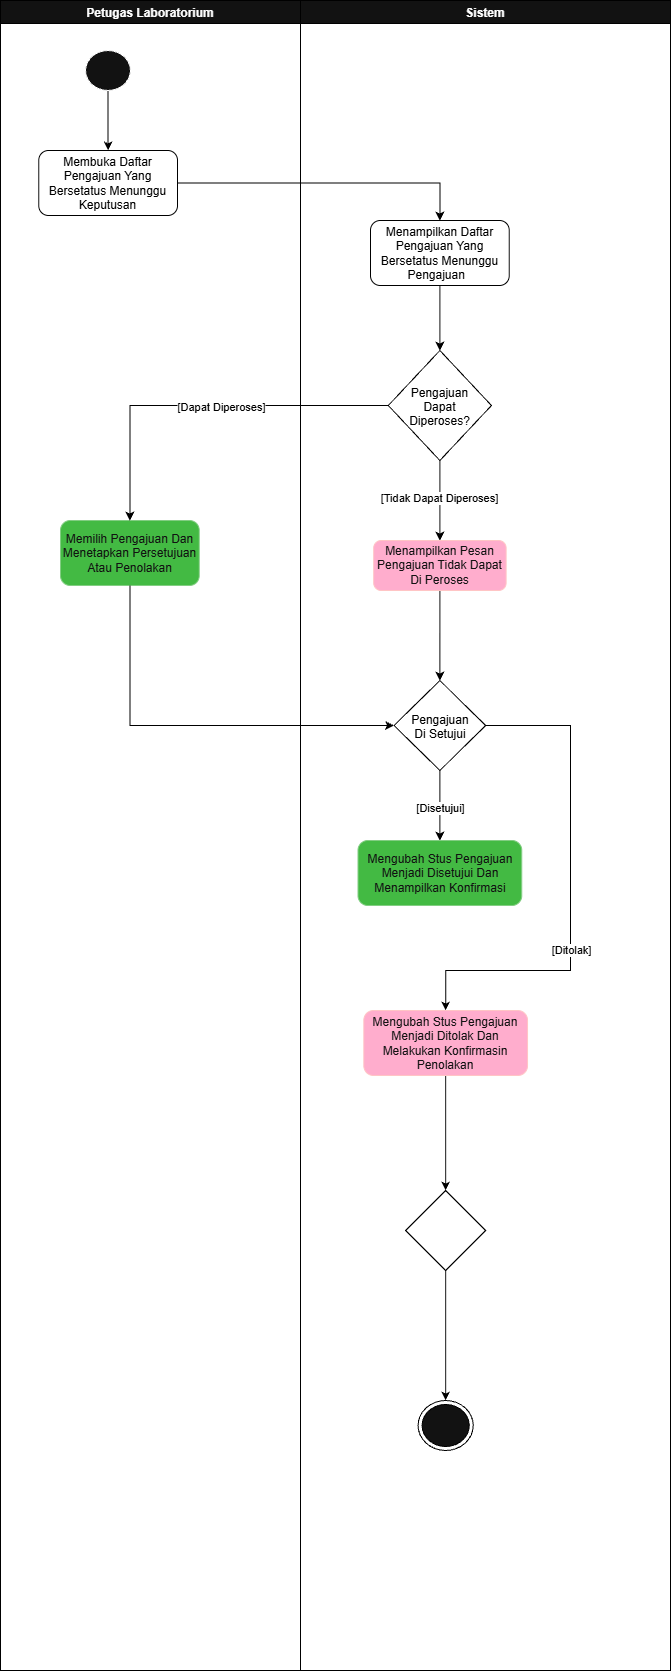

The diagram above was exported from draw.io. Its source (the exported page's mxGraphModel, read from the mxfile embedded in the PNG):
<mxGraphModel dx="3431" dy="1726" grid="0" gridSize="10" guides="1" tooltips="1" connect="1" arrows="1" fold="1" page="1" pageScale="1" pageWidth="827" pageHeight="1169" background="light-dark(#FFFFFF,#FFFFFF)" math="0" shadow="0">
  <root>
    <mxCell id="0" />
    <mxCell id="1" parent="0" />
    <mxCell id="IVhZsztbfOulk6YDjMuM-1" parent="1" style="swimlane;strokeColor=light-dark(#000000,#000000);" value="Petugas Laboratorium" vertex="1">
      <mxGeometry height="1670" width="300" x="303" y="61" as="geometry" />
    </mxCell>
    <mxCell id="IVhZsztbfOulk6YDjMuM-2" edge="1" parent="IVhZsztbfOulk6YDjMuM-1" source="IVhZsztbfOulk6YDjMuM-3" style="edgeStyle=orthogonalEdgeStyle;rounded=0;orthogonalLoop=1;jettySize=auto;html=1;exitX=0.5;exitY=1;exitDx=0;exitDy=0;entryX=0.5;entryY=0;entryDx=0;entryDy=0;defaultLabelBackgroundColor=page;fontColor=light-dark(#000000,#000000);strokeColor=light-dark(#000000,#000000);" target="IVhZsztbfOulk6YDjMuM-4">
      <mxGeometry relative="1" as="geometry" />
    </mxCell>
    <mxCell id="IVhZsztbfOulk6YDjMuM-3" parent="IVhZsztbfOulk6YDjMuM-1" style="ellipse;html=1;" value="" vertex="1">
      <mxGeometry height="40" width="45" x="85" y="50" as="geometry" />
    </mxCell>
    <mxCell id="IVhZsztbfOulk6YDjMuM-4" parent="IVhZsztbfOulk6YDjMuM-1" style="rounded=1;whiteSpace=wrap;html=1;roundedPerimeter=1;fontColor=light-dark(#000000,#000000);strokeColor=light-dark(#000000,#000000);fillColor=light-dark(#FFFFFF,#FFFFFF);" value="Membuka Daftar Pengajuan Yang Bersetatus Menunggu Keputusan" vertex="1">
      <mxGeometry height="65" width="138.75" x="38.25" y="150" as="geometry" />
    </mxCell>
    <mxCell id="IVhZsztbfOulk6YDjMuM-5" parent="IVhZsztbfOulk6YDjMuM-1" style="rounded=1;whiteSpace=wrap;html=1;roundedPerimeter=1;fillColor=#008a00;strokeColor=#005700;fontColor=#ffffff;" value="Memilih Pengajuan Dan Menetapkan Persetujuan Atau Penolakan" vertex="1">
      <mxGeometry height="65" width="138.75" x="60" y="520" as="geometry" />
    </mxCell>
    <mxCell id="IVhZsztbfOulk6YDjMuM-6" parent="1" style="swimlane;strokeColor=light-dark(#000000,#000000);" value="Sistem" vertex="1">
      <mxGeometry height="1670" width="370" x="603" y="61" as="geometry" />
    </mxCell>
    <mxCell id="IVhZsztbfOulk6YDjMuM-7" edge="1" parent="IVhZsztbfOulk6YDjMuM-6" source="IVhZsztbfOulk6YDjMuM-8" style="edgeStyle=orthogonalEdgeStyle;rounded=0;orthogonalLoop=1;jettySize=auto;html=1;exitX=0.5;exitY=1;exitDx=0;exitDy=0;entryX=0.5;entryY=0;entryDx=0;entryDy=0;defaultLabelBackgroundColor=page;fontColor=light-dark(#000000,#000000);strokeColor=light-dark(#000000,#000000);" target="IVhZsztbfOulk6YDjMuM-11">
      <mxGeometry relative="1" as="geometry" />
    </mxCell>
    <mxCell id="IVhZsztbfOulk6YDjMuM-8" parent="IVhZsztbfOulk6YDjMuM-6" style="rounded=1;whiteSpace=wrap;html=1;roundedPerimeter=1;fontColor=light-dark(#000000,#000000);fillColor=light-dark(#FFFFFF,#FFFFFF);strokeColor=light-dark(#000000,#000000);" value="Menampilkan Daftar Pengajuan Yang Bersetatus Menunggu Pengajuan&amp;nbsp;&amp;nbsp;" vertex="1">
      <mxGeometry height="65" width="138.75" x="70" y="220" as="geometry" />
    </mxCell>
    <mxCell id="IVhZsztbfOulk6YDjMuM-9" edge="1" parent="IVhZsztbfOulk6YDjMuM-6" source="IVhZsztbfOulk6YDjMuM-11" style="edgeStyle=orthogonalEdgeStyle;rounded=0;orthogonalLoop=1;jettySize=auto;html=1;exitX=0.5;exitY=1;exitDx=0;exitDy=0;entryX=0.5;entryY=0;entryDx=0;entryDy=0;defaultLabelBackgroundColor=page;fontColor=light-dark(#000000,#000000);strokeColor=light-dark(#000000,#000000);" target="IVhZsztbfOulk6YDjMuM-14">
      <mxGeometry relative="1" as="geometry" />
    </mxCell>
    <mxCell id="IVhZsztbfOulk6YDjMuM-10" connectable="0" parent="IVhZsztbfOulk6YDjMuM-9" style="edgeLabel;html=1;align=center;verticalAlign=middle;resizable=0;points=[];inheritText=fontFamily,fontSize,fontStyle,textOpacity,labelBorderColor,labelBorderWidth,labelBackgroundColor,defaultLabelBackgroundColor,labelPadding;defaultLabelBackgroundColor=page;fontColor=light-dark(#000000,#000000);" value="[Tidak Dapat Diperoses]" vertex="1">
      <mxGeometry relative="1" x="-0.075" y="-1" as="geometry">
        <mxPoint as="offset" />
      </mxGeometry>
    </mxCell>
    <mxCell id="IVhZsztbfOulk6YDjMuM-11" parent="IVhZsztbfOulk6YDjMuM-6" style="rhombus;whiteSpace=wrap;html=1;shapeInside=1;fontColor=light-dark(#000000,#000000);fillColor=light-dark(#FFFFFF,#FFFFFF);strokeColor=light-dark(#000000,#000000);" value="Pengajuan Dapat Diperoses?" vertex="1">
      <mxGeometry height="110" width="103.12" x="87.82" y="350" as="geometry" />
    </mxCell>
    <mxCell id="IVhZsztbfOulk6YDjMuM-12" edge="1" parent="IVhZsztbfOulk6YDjMuM-6" source="IVhZsztbfOulk6YDjMuM-14" style="edgeStyle=orthogonalEdgeStyle;rounded=0;orthogonalLoop=1;jettySize=auto;html=1;exitX=0.5;exitY=1;exitDx=0;exitDy=0;entryX=0.5;entryY=0;entryDx=0;entryDy=0;defaultLabelBackgroundColor=page;fontColor=light-dark(#000000,#000000);strokeColor=light-dark(#000000,#000000);" target="IVhZsztbfOulk6YDjMuM-19">
      <mxGeometry relative="1" as="geometry" />
    </mxCell>
    <mxCell id="IVhZsztbfOulk6YDjMuM-13" edge="1" parent="IVhZsztbfOulk6YDjMuM-6" source="IVhZsztbfOulk6YDjMuM-14" style="edgeStyle=orthogonalEdgeStyle;rounded=0;orthogonalLoop=1;jettySize=auto;html=1;exitX=1;exitY=0.5;exitDx=0;exitDy=0;entryX=1;entryY=0.5;entryDx=0;entryDy=0;defaultLabelBackgroundColor=page;fontColor=light-dark(#000000,#000000);" target="IVhZsztbfOulk6YDjMuM-26">
      <mxGeometry relative="1" as="geometry">
        <Array as="points">
          <mxPoint x="300" y="565" />
          <mxPoint x="300" y="1425" />
        </Array>
      </mxGeometry>
    </mxCell>
    <mxCell id="IVhZsztbfOulk6YDjMuM-14" parent="IVhZsztbfOulk6YDjMuM-6" style="rounded=1;whiteSpace=wrap;html=1;roundedPerimeter=1;fillColor=#a20025;strokeColor=#6F0000;fontColor=#ffffff;" value="Menampilkan Pesan Pengajuan Tidak Dapat Di Peroses" vertex="1">
      <mxGeometry height="50" width="132.5" x="73.13" y="540" as="geometry" />
    </mxCell>
    <mxCell id="IVhZsztbfOulk6YDjMuM-15" edge="1" parent="IVhZsztbfOulk6YDjMuM-6" source="IVhZsztbfOulk6YDjMuM-19" style="edgeStyle=orthogonalEdgeStyle;rounded=0;orthogonalLoop=1;jettySize=auto;html=1;exitX=1;exitY=0.5;exitDx=0;exitDy=0;entryX=0.5;entryY=0;entryDx=0;entryDy=0;defaultLabelBackgroundColor=page;fontColor=light-dark(#000000,#000000);strokeColor=light-dark(#000000,#000000);" target="IVhZsztbfOulk6YDjMuM-23">
      <mxGeometry relative="1" x="-0.0013" as="geometry">
        <Array as="points">
          <mxPoint x="270" y="725" />
          <mxPoint x="270" y="970" />
          <mxPoint x="145.2" y="970" />
        </Array>
      </mxGeometry>
    </mxCell>
    <mxCell id="IVhZsztbfOulk6YDjMuM-16" connectable="0" parent="IVhZsztbfOulk6YDjMuM-15" style="edgeLabel;html=1;align=center;verticalAlign=middle;resizable=0;points=[];inheritText=fontFamily,fontSize,fontStyle,textOpacity,labelBorderColor,labelBorderWidth,labelBackgroundColor,defaultLabelBackgroundColor,labelPadding;defaultLabelBackgroundColor=page;fontColor=light-dark(#000000,#000000);" value="[Ditolak]" vertex="1">
      <mxGeometry relative="1" x="0.2488" as="geometry">
        <mxPoint as="offset" />
      </mxGeometry>
    </mxCell>
    <mxCell id="IVhZsztbfOulk6YDjMuM-17" edge="1" parent="IVhZsztbfOulk6YDjMuM-6" source="IVhZsztbfOulk6YDjMuM-19" style="edgeStyle=orthogonalEdgeStyle;rounded=0;orthogonalLoop=1;jettySize=auto;html=1;exitX=0.5;exitY=1;exitDx=0;exitDy=0;defaultLabelBackgroundColor=page;fontColor=light-dark(#000000,#000000);strokeColor=light-dark(#000000,#000000);" target="IVhZsztbfOulk6YDjMuM-21">
      <mxGeometry relative="1" as="geometry" />
    </mxCell>
    <mxCell id="IVhZsztbfOulk6YDjMuM-18" connectable="0" parent="IVhZsztbfOulk6YDjMuM-17" style="edgeLabel;html=1;align=center;verticalAlign=middle;resizable=0;points=[];inheritText=fontFamily,fontSize,fontStyle,textOpacity,labelBorderColor,labelBorderWidth,labelBackgroundColor,defaultLabelBackgroundColor,labelPadding;defaultLabelBackgroundColor=page;fontColor=light-dark(#000000,#000000);" value="[Disetujui]" vertex="1">
      <mxGeometry relative="1" x="0.0857" as="geometry">
        <mxPoint as="offset" />
      </mxGeometry>
    </mxCell>
    <mxCell id="IVhZsztbfOulk6YDjMuM-19" parent="IVhZsztbfOulk6YDjMuM-6" style="rhombus;whiteSpace=wrap;html=1;shapeInside=1;fontColor=light-dark(#000000,#000000);strokeColor=light-dark(#000000,#000000);fillColor=light-dark(#FFFFFF,#FFFFFF);" value="Pengajuan Di Setujui" vertex="1">
      <mxGeometry height="90" width="91.56" x="93.58999999999999" y="680" as="geometry" />
    </mxCell>
    <mxCell id="IVhZsztbfOulk6YDjMuM-20" edge="1" parent="IVhZsztbfOulk6YDjMuM-6" source="IVhZsztbfOulk6YDjMuM-21" style="edgeStyle=orthogonalEdgeStyle;rounded=0;orthogonalLoop=1;jettySize=auto;html=1;exitX=0;exitY=0.5;exitDx=0;exitDy=0;entryX=0;entryY=0.5;entryDx=0;entryDy=0;defaultLabelBackgroundColor=page;fontColor=light-dark(#000000,#000000);" target="IVhZsztbfOulk6YDjMuM-25">
      <mxGeometry relative="1" as="geometry" />
    </mxCell>
    <mxCell id="IVhZsztbfOulk6YDjMuM-21" parent="IVhZsztbfOulk6YDjMuM-6" style="rounded=1;whiteSpace=wrap;html=1;roundedPerimeter=1;fillColor=#008a00;strokeColor=#005700;fontColor=#ffffff;" value="Mengubah Stus Pengajuan Menjadi Disetujui Dan Menampilkan Konfirmasi" vertex="1">
      <mxGeometry height="65" width="163.75" x="57.51" y="840" as="geometry" />
    </mxCell>
    <mxCell id="IVhZsztbfOulk6YDjMuM-22" edge="1" parent="IVhZsztbfOulk6YDjMuM-6" source="IVhZsztbfOulk6YDjMuM-23" style="edgeStyle=orthogonalEdgeStyle;rounded=0;orthogonalLoop=1;jettySize=auto;html=1;exitX=0.5;exitY=1;exitDx=0;exitDy=0;entryX=0.5;entryY=0;entryDx=0;entryDy=0;defaultLabelBackgroundColor=page;fontColor=light-dark(#000000,#000000);strokeColor=light-dark(#000000,#000000);" target="IVhZsztbfOulk6YDjMuM-25">
      <mxGeometry relative="1" as="geometry" />
    </mxCell>
    <mxCell id="IVhZsztbfOulk6YDjMuM-23" parent="IVhZsztbfOulk6YDjMuM-6" style="rounded=1;whiteSpace=wrap;html=1;roundedPerimeter=1;fillColor=#a20025;strokeColor=#6F0000;fontColor=#ffffff;" value="Mengubah Stus Pengajuan Menjadi Ditolak Dan Melakukan Konfirmasin Penolakan" vertex="1">
      <mxGeometry height="65" width="163.75" x="63.279999999999994" y="1010" as="geometry" />
    </mxCell>
    <mxCell id="IVhZsztbfOulk6YDjMuM-24" edge="1" parent="IVhZsztbfOulk6YDjMuM-6" source="IVhZsztbfOulk6YDjMuM-25" style="edgeStyle=orthogonalEdgeStyle;rounded=0;orthogonalLoop=1;jettySize=auto;html=1;exitX=0.5;exitY=1;exitDx=0;exitDy=0;defaultLabelBackgroundColor=page;fontColor=light-dark(#000000,#000000);strokeColor=light-dark(#000000,#000000);" target="IVhZsztbfOulk6YDjMuM-26">
      <mxGeometry relative="1" as="geometry" />
    </mxCell>
    <mxCell id="IVhZsztbfOulk6YDjMuM-25" parent="IVhZsztbfOulk6YDjMuM-6" style="rhombus;whiteSpace=wrap;html=1;shapeInside=1;fontColor=light-dark(#000000,#000000);strokeColor=light-dark(#000000,#000000);fillColor=light-dark(#FFFFFF,#FFFFFF);" value="" vertex="1">
      <mxGeometry height="80" width="80" x="105.16" y="1190" as="geometry" />
    </mxCell>
    <mxCell id="IVhZsztbfOulk6YDjMuM-26" parent="IVhZsztbfOulk6YDjMuM-6" style="ellipse;html=1;shape=endState;strokeColor=light-dark(#000000,#000000);" value="" vertex="1">
      <mxGeometry height="50" width="55.16" x="117.58" y="1400" as="geometry" />
    </mxCell>
    <mxCell id="IVhZsztbfOulk6YDjMuM-27" edge="1" parent="1" source="IVhZsztbfOulk6YDjMuM-4" style="edgeStyle=orthogonalEdgeStyle;rounded=0;orthogonalLoop=1;jettySize=auto;html=1;exitX=1;exitY=0.5;exitDx=0;exitDy=0;entryX=0.5;entryY=0;entryDx=0;entryDy=0;defaultLabelBackgroundColor=page;strokeColor=light-dark(#000000,#000000);fontColor=light-dark(#000000,#000000);" target="IVhZsztbfOulk6YDjMuM-8">
      <mxGeometry relative="1" as="geometry" />
    </mxCell>
    <mxCell id="IVhZsztbfOulk6YDjMuM-28" edge="1" parent="1" source="IVhZsztbfOulk6YDjMuM-11" style="edgeStyle=orthogonalEdgeStyle;rounded=0;orthogonalLoop=1;jettySize=auto;html=1;exitX=0;exitY=0.5;exitDx=0;exitDy=0;entryX=0.5;entryY=0;entryDx=0;entryDy=0;defaultLabelBackgroundColor=page;strokeColor=light-dark(#000000,#000000);fontColor=light-dark(#000000,#000000);" target="IVhZsztbfOulk6YDjMuM-5">
      <mxGeometry relative="1" as="geometry" />
    </mxCell>
    <mxCell id="IVhZsztbfOulk6YDjMuM-29" connectable="0" parent="IVhZsztbfOulk6YDjMuM-28" style="edgeLabel;html=1;align=center;verticalAlign=middle;resizable=0;points=[];inheritText=fontFamily,fontSize,fontStyle,textOpacity,labelBorderColor,labelBorderWidth,labelBackgroundColor,defaultLabelBackgroundColor,labelPadding;defaultLabelBackgroundColor=page;fontColor=light-dark(#000000,#000000);" value="[Dapat Diperoses]" vertex="1">
      <mxGeometry relative="1" x="-0.1065" y="1" as="geometry">
        <mxPoint as="offset" />
      </mxGeometry>
    </mxCell>
    <mxCell id="IVhZsztbfOulk6YDjMuM-30" edge="1" parent="1" source="IVhZsztbfOulk6YDjMuM-5" style="edgeStyle=orthogonalEdgeStyle;rounded=0;orthogonalLoop=1;jettySize=auto;html=1;exitX=0.5;exitY=1;exitDx=0;exitDy=0;entryX=0;entryY=0.5;entryDx=0;entryDy=0;defaultLabelBackgroundColor=page;strokeColor=light-dark(#000000,#000000);fontColor=light-dark(#000000,#000000);" target="IVhZsztbfOulk6YDjMuM-19">
      <mxGeometry relative="1" as="geometry" />
    </mxCell>
  </root>
</mxGraphModel>